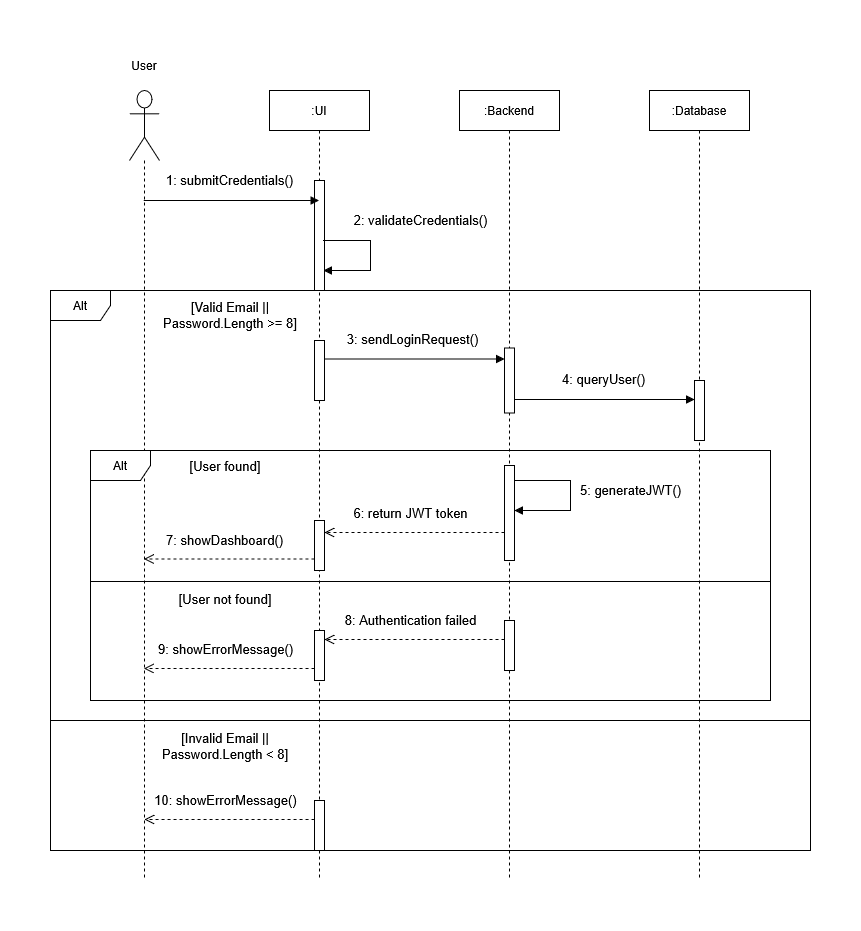

The diagram above was exported from draw.io. Its source (the exported page's mxGraphModel, read from the mxfile embedded in the PNG):
<mxGraphModel dx="673" dy="463" grid="1" gridSize="10" guides="1" tooltips="1" connect="1" arrows="1" fold="1" page="1" pageScale="1" pageWidth="1169" pageHeight="827" math="0" shadow="0">
  <root>
    <mxCell id="0" />
    <mxCell id="1" parent="0" />
    <mxCell id="lDNwz8i79Et_Ejatm1py-22" parent="1" style="shape=umlLifeline;perimeter=lifelinePerimeter;whiteSpace=wrap;html=1;container=1;dropTarget=0;collapsible=0;recursiveResize=0;outlineConnect=0;portConstraint=eastwest;newEdgeStyle={&quot;curved&quot;:0,&quot;rounded&quot;:0};participant=umlActor;size=70;" value="" vertex="1">
      <mxGeometry height="790" width="30" x="319" y="90" as="geometry" />
    </mxCell>
    <mxCell id="lDNwz8i79Et_Ejatm1py-23" parent="1" style="shape=umlLifeline;perimeter=lifelinePerimeter;whiteSpace=wrap;html=1;container=1;dropTarget=0;collapsible=0;recursiveResize=0;outlineConnect=0;portConstraint=eastwest;newEdgeStyle={&quot;curved&quot;:0,&quot;rounded&quot;:0};" value=":UI" vertex="1">
      <mxGeometry height="790" width="100" x="459" y="90" as="geometry" />
    </mxCell>
    <mxCell id="lDNwz8i79Et_Ejatm1py-27" parent="lDNwz8i79Et_Ejatm1py-23" style="html=1;points=[[0,0,0,0,5],[0,1,0,0,-5],[1,0,0,0,5],[1,1,0,0,-5]];perimeter=orthogonalPerimeter;outlineConnect=0;targetShapes=umlLifeline;portConstraint=eastwest;newEdgeStyle={&quot;curved&quot;:0,&quot;rounded&quot;:0};" value="" vertex="1">
      <mxGeometry height="110" width="10" x="45" y="90" as="geometry" />
    </mxCell>
    <mxCell id="lDNwz8i79Et_Ejatm1py-29" edge="1" parent="lDNwz8i79Et_Ejatm1py-23" style="html=1;verticalAlign=bottom;endArrow=block;strokeWidth=1;fontSize=13;rounded=0;curved=0;" value="2: validateCredentials()">
      <mxGeometry relative="1" x="-0.2419" y="51" as="geometry">
        <mxPoint x="-1" y="-10" as="offset" />
        <Array as="points">
          <mxPoint x="101" y="150" />
          <mxPoint x="101" y="180" />
        </Array>
        <mxPoint x="54" y="150" as="sourcePoint" />
        <mxPoint x="54" y="180" as="targetPoint" />
      </mxGeometry>
    </mxCell>
    <mxCell id="-MxaEZKZH7spjqRmKQCV-7" parent="lDNwz8i79Et_Ejatm1py-23" style="html=1;points=[[0,0,0,0,5],[0,1,0,0,-5],[1,0,0,0,5],[1,1,0,0,-5]];perimeter=orthogonalPerimeter;outlineConnect=0;targetShapes=umlLifeline;portConstraint=eastwest;newEdgeStyle={&quot;curved&quot;:0,&quot;rounded&quot;:0};" value="" vertex="1">
      <mxGeometry height="50" width="10" x="45" y="540" as="geometry" />
    </mxCell>
    <mxCell id="lDNwz8i79Et_Ejatm1py-24" parent="1" style="shape=umlLifeline;perimeter=lifelinePerimeter;whiteSpace=wrap;html=1;container=1;dropTarget=0;collapsible=0;recursiveResize=0;outlineConnect=0;portConstraint=eastwest;newEdgeStyle={&quot;curved&quot;:0,&quot;rounded&quot;:0};" value="&lt;div&gt;:Backend&lt;/div&gt;" vertex="1">
      <mxGeometry height="790" width="100" x="649" y="90" as="geometry" />
    </mxCell>
    <mxCell id="lDNwz8i79Et_Ejatm1py-25" parent="1" style="shape=umlLifeline;perimeter=lifelinePerimeter;whiteSpace=wrap;html=1;container=1;dropTarget=0;collapsible=0;recursiveResize=0;outlineConnect=0;portConstraint=eastwest;newEdgeStyle={&quot;curved&quot;:0,&quot;rounded&quot;:0};" value="&lt;div&gt;:Database&lt;/div&gt;" vertex="1">
      <mxGeometry height="790" width="100" x="839" y="90" as="geometry" />
    </mxCell>
    <mxCell id="lDNwz8i79Et_Ejatm1py-26" edge="1" parent="1" style="html=1;verticalAlign=bottom;endArrow=block;strokeWidth=1;fontSize=13;" value="1: submitCredentials()">
      <mxGeometry relative="1" x="-0.0218" y="10" as="geometry">
        <mxPoint as="offset" />
        <mxPoint x="333.25" y="200" as="sourcePoint" />
        <mxPoint x="508.5" y="200" as="targetPoint" />
      </mxGeometry>
    </mxCell>
    <mxCell id="IDXNN3jDQrtWQ9v7MFqU-2" parent="1" style="text;html=1;whiteSpace=wrap;strokeColor=none;fillColor=none;align=center;verticalAlign=middle;rounded=0;" value="User" vertex="1">
      <mxGeometry height="30" width="60" x="304" y="50" as="geometry" />
    </mxCell>
    <mxCell id="lDNwz8i79Et_Ejatm1py-33" parent="1" style="html=1;points=[[0,0,0,0,5],[0,1,0,0,-5],[1,0,0,0,5],[1,1,0,0,-5]];perimeter=orthogonalPerimeter;outlineConnect=0;targetShapes=umlLifeline;portConstraint=eastwest;newEdgeStyle={&quot;curved&quot;:0,&quot;rounded&quot;:0};" value="" vertex="1">
      <mxGeometry height="60" width="10" x="884" y="380" as="geometry" />
    </mxCell>
    <mxCell id="lDNwz8i79Et_Ejatm1py-30" edge="1" parent="1" style="html=1;verticalAlign=bottom;endArrow=block;strokeWidth=1;fontSize=13;" value="3: sendLoginRequest()">
      <mxGeometry relative="1" x="-0.0197" y="10" as="geometry">
        <mxPoint as="offset" />
        <mxPoint x="514" y="358.5" as="sourcePoint" />
        <mxPoint x="694" y="358.5" as="targetPoint" />
      </mxGeometry>
    </mxCell>
    <mxCell id="lDNwz8i79Et_Ejatm1py-32" edge="1" parent="1" style="html=1;verticalAlign=bottom;endArrow=block;strokeWidth=1;fontSize=13;" value="4: queryUser()">
      <mxGeometry relative="1" x="-0.0159" y="10" as="geometry">
        <mxPoint as="offset" />
        <mxPoint x="704.0000000000002" y="399" as="sourcePoint" />
        <mxPoint x="884" y="399" as="targetPoint" />
      </mxGeometry>
    </mxCell>
    <mxCell id="QJUKbhLei-SHpZw4xkT--4" parent="1" style="shape=umlFrame;whiteSpace=wrap;html=1;pointerEvents=0;" value="Alt" vertex="1">
      <mxGeometry height="250" width="680" x="280" y="450" as="geometry" />
    </mxCell>
    <mxCell id="QJUKbhLei-SHpZw4xkT--14" parent="1" style="line;strokeWidth=1;fillColor=none;align=left;verticalAlign=middle;spacingTop=-1;spacingLeft=3;spacingRight=3;rotatable=0;labelPosition=right;points=[];portConstraint=eastwest;strokeColor=inherit;" value="" vertex="1">
      <mxGeometry height="8" width="680" x="280" y="577" as="geometry" />
    </mxCell>
    <mxCell id="QJUKbhLei-SHpZw4xkT--16" edge="1" parent="1" style="html=1;verticalAlign=bottom;endArrow=open;dashed=1;endSize=8;fontSize=13;" target="-MxaEZKZH7spjqRmKQCV-7" value="8: Authentication failed">
      <mxGeometry relative="1" x="0.046" y="-9" as="geometry">
        <mxPoint as="offset" />
        <mxPoint x="694" y="639" as="sourcePoint" />
        <mxPoint x="514" y="639" as="targetPoint" />
      </mxGeometry>
    </mxCell>
    <mxCell id="QJUKbhLei-SHpZw4xkT--17" edge="1" parent="1" style="html=1;verticalAlign=bottom;endArrow=open;dashed=1;endSize=8;fontSize=13;" value="9: showErrorMessage()">
      <mxGeometry relative="1" x="0.0442" y="-9" as="geometry">
        <mxPoint as="offset" />
        <mxPoint x="504" y="668" as="sourcePoint" />
        <mxPoint x="333.4473684210527" y="668" as="targetPoint" />
      </mxGeometry>
    </mxCell>
    <mxCell id="QJUKbhLei-SHpZw4xkT--18" parent="1" style="text;html=1;whiteSpace=wrap;strokeColor=none;fillColor=none;align=center;verticalAlign=middle;rounded=0;fontSize=13;" value="[User found]" vertex="1">
      <mxGeometry height="30" width="148" x="341" y="451" as="geometry" />
    </mxCell>
    <mxCell id="QJUKbhLei-SHpZw4xkT--19" parent="1" style="text;html=1;whiteSpace=wrap;strokeColor=none;fillColor=none;align=center;verticalAlign=middle;rounded=0;fontSize=13;" value="[User not found]" vertex="1">
      <mxGeometry height="30" width="160" x="335" y="584" as="geometry" />
    </mxCell>
    <mxCell id="QJUKbhLei-SHpZw4xkT--21" edge="1" parent="1" style="html=1;verticalAlign=bottom;endArrow=open;dashed=1;endSize=8;entryX=1;entryY=0;entryDx=0;entryDy=5;entryPerimeter=0;fontSize=13;" value="6: return JWT token">
      <mxGeometry relative="1" x="0.046" y="-9" as="geometry">
        <mxPoint as="offset" />
        <mxPoint x="694" y="532" as="sourcePoint" />
        <mxPoint x="514" y="532" as="targetPoint" />
      </mxGeometry>
    </mxCell>
    <mxCell id="QJUKbhLei-SHpZw4xkT--22" edge="1" parent="1" style="html=1;verticalAlign=bottom;endArrow=open;dashed=1;endSize=8;fontSize=13;" value="7: showDashboard()">
      <mxGeometry relative="1" x="0.046" y="-9" as="geometry">
        <mxPoint as="offset" />
        <mxPoint x="503.99999999999955" y="558.5" as="sourcePoint" />
        <mxPoint x="333.32352941176487" y="558.5" as="targetPoint" />
      </mxGeometry>
    </mxCell>
    <mxCell id="LzlvxRzL23W0HD5MvhPW-1" parent="1" style="html=1;points=[[0,0,0,0,5],[0,1,0,0,-5],[1,0,0,0,5],[1,1,0,0,-5]];perimeter=orthogonalPerimeter;outlineConnect=0;targetShapes=umlLifeline;portConstraint=eastwest;newEdgeStyle={&quot;curved&quot;:0,&quot;rounded&quot;:0};" value="" vertex="1">
      <mxGeometry height="95" width="10" x="694" y="465" as="geometry" />
    </mxCell>
    <mxCell id="LzlvxRzL23W0HD5MvhPW-2" edge="1" parent="1" style="html=1;verticalAlign=bottom;endArrow=block;strokeWidth=1;fontSize=13;rounded=0;curved=0;" value="5: generateJWT()">
      <mxGeometry relative="1" x="0.0704" y="60" as="geometry">
        <mxPoint as="offset" />
        <Array as="points">
          <mxPoint x="760" y="480" />
          <mxPoint x="760" y="510" />
        </Array>
        <mxPoint x="704" y="480" as="sourcePoint" />
        <mxPoint x="704" y="510" as="targetPoint" />
      </mxGeometry>
    </mxCell>
    <mxCell id="-MxaEZKZH7spjqRmKQCV-1" parent="1" style="shape=umlFrame;whiteSpace=wrap;html=1;pointerEvents=0;" value="Alt" vertex="1">
      <mxGeometry height="560" width="760" x="240" y="290" as="geometry" />
    </mxCell>
    <mxCell id="-MxaEZKZH7spjqRmKQCV-2" parent="1" style="text;html=1;whiteSpace=wrap;strokeColor=none;fillColor=none;align=center;verticalAlign=middle;rounded=0;fontSize=13;" value="[Valid Email || Password.Length &amp;gt;= 8]" vertex="1">
      <mxGeometry height="30" width="140" x="350" y="300" as="geometry" />
    </mxCell>
    <mxCell id="-MxaEZKZH7spjqRmKQCV-3" parent="1" style="html=1;points=[[0,0,0,0,5],[0,1,0,0,-5],[1,0,0,0,5],[1,1,0,0,-5]];perimeter=orthogonalPerimeter;outlineConnect=0;targetShapes=umlLifeline;portConstraint=eastwest;newEdgeStyle={&quot;curved&quot;:0,&quot;rounded&quot;:0};" value="" vertex="1">
      <mxGeometry height="60" width="10" x="504" y="340" as="geometry" />
    </mxCell>
    <mxCell id="-MxaEZKZH7spjqRmKQCV-4" parent="1" style="html=1;points=[[0,0,0,0,5],[0,1,0,0,-5],[1,0,0,0,5],[1,1,0,0,-5]];perimeter=orthogonalPerimeter;outlineConnect=0;targetShapes=umlLifeline;portConstraint=eastwest;newEdgeStyle={&quot;curved&quot;:0,&quot;rounded&quot;:0};" value="" vertex="1">
      <mxGeometry height="65" width="10" x="694" y="347.5" as="geometry" />
    </mxCell>
    <mxCell id="-MxaEZKZH7spjqRmKQCV-5" parent="1" style="html=1;points=[[0,0,0,0,5],[0,1,0,0,-5],[1,0,0,0,5],[1,1,0,0,-5]];perimeter=orthogonalPerimeter;outlineConnect=0;targetShapes=umlLifeline;portConstraint=eastwest;newEdgeStyle={&quot;curved&quot;:0,&quot;rounded&quot;:0};" value="" vertex="1">
      <mxGeometry height="50" width="10" x="504" y="520" as="geometry" />
    </mxCell>
    <mxCell id="-MxaEZKZH7spjqRmKQCV-6" parent="1" style="html=1;points=[[0,0,0,0,5],[0,1,0,0,-5],[1,0,0,0,5],[1,1,0,0,-5]];perimeter=orthogonalPerimeter;outlineConnect=0;targetShapes=umlLifeline;portConstraint=eastwest;newEdgeStyle={&quot;curved&quot;:0,&quot;rounded&quot;:0};" value="" vertex="1">
      <mxGeometry height="50" width="10" x="694" y="620" as="geometry" />
    </mxCell>
    <mxCell id="-MxaEZKZH7spjqRmKQCV-8" parent="1" style="text;html=1;whiteSpace=wrap;strokeColor=none;fillColor=none;align=center;verticalAlign=middle;rounded=0;fontSize=13;" value="[Invalid Email || Password.Length &amp;lt; 8]" vertex="1">
      <mxGeometry height="30" width="130" x="350" y="731" as="geometry" />
    </mxCell>
    <mxCell id="-MxaEZKZH7spjqRmKQCV-9" parent="1" style="line;strokeWidth=1;fillColor=none;align=left;verticalAlign=middle;spacingTop=-1;spacingLeft=3;spacingRight=3;rotatable=0;labelPosition=right;points=[];portConstraint=eastwest;strokeColor=inherit;" value="" vertex="1">
      <mxGeometry height="8" width="760" x="240" y="716" as="geometry" />
    </mxCell>
    <mxCell id="-MxaEZKZH7spjqRmKQCV-10" parent="1" style="html=1;points=[[0,0,0,0,5],[0,1,0,0,-5],[1,0,0,0,5],[1,1,0,0,-5]];perimeter=orthogonalPerimeter;outlineConnect=0;targetShapes=umlLifeline;portConstraint=eastwest;newEdgeStyle={&quot;curved&quot;:0,&quot;rounded&quot;:0};" value="" vertex="1">
      <mxGeometry height="50" width="10" x="504" y="800" as="geometry" />
    </mxCell>
    <mxCell id="-MxaEZKZH7spjqRmKQCV-11" edge="1" parent="1" style="html=1;verticalAlign=bottom;endArrow=open;dashed=1;endSize=8;fontSize=13;" value="10: showErrorMessage()">
      <mxGeometry relative="1" x="0.0442" y="-9" as="geometry">
        <mxPoint as="offset" />
        <mxPoint x="503.9999999999999" y="819" as="sourcePoint" />
        <mxPoint x="333.8939393939394" y="819" as="targetPoint" />
      </mxGeometry>
    </mxCell>
  </root>
</mxGraphModel>